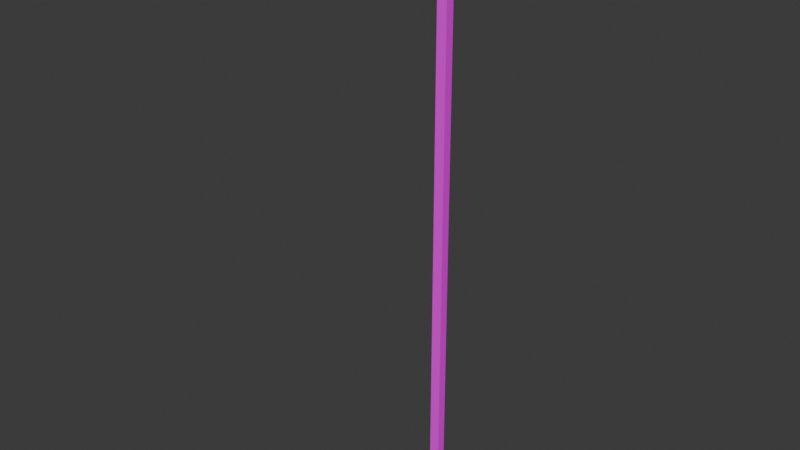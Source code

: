 # Source: Lampost.blend  (saved by Blender 4.0.36; exported with 4.5.12 LTS)
import bpy
from mathutils import Matrix  # noqa: F401  (used for matrix-valued properties, if any)

bpy.ops.wm.read_factory_settings(use_empty=True)
scene = bpy.context.scene
scene.name = 'Scene'

# ---- collections
col_collection = bpy.data.collections.new('Collection'); scene.collection.children.link(col_collection)

# ---- images (referenced by path relative to the original .blend; pixels are not part of the script)
import os
ASSET_DIR = os.environ.get("B2B_ASSET_DIR", "")  # directory of the original .blend (textures are referenced by path, not embedded)
HERE = os.path.dirname(os.path.abspath(__file__))  # packed textures are extracted next to this script under _unpacked/

def load_image(name, relpath, width, height, colorspace="sRGB"):
    """Load a texture the original file referenced (path relative to the .blend, or extracted next to this script)."""
    p = next((c for c in (os.path.join(HERE, relpath), os.path.join(ASSET_DIR, relpath)) if relpath and os.path.exists(c)), "")
    if p:
        img = bpy.data.images.load(p, check_existing=True)
        img.name = name
    else:  # same state as the original file: an image datablock whose file is absent (Cycles renders it pink)
        img = bpy.data.images.new(name, width, height)
        img.source = "FILE"
        img.filepath = "//" + (relpath or name)
    img.colorspace_settings.name = colorspace
    return img
img_simple_poly_2_png = load_image('simple poly 2.png', 'textures/simple poly 2.png', 1024, 1024, 'sRGB')

# ---- materials (node trees are filled in below, after node groups)
mat_simple_poly__2_texture = bpy.data.materials.new('simple poly  2 texture')
mat_simple_poly__2_texture.use_transparent_shadow = False

# ---- material node trees
mat_simple_poly__2_texture.use_nodes = True; mat_simple_poly__2_texture.node_tree.nodes.clear()
_N = mat_simple_poly__2_texture.node_tree.nodes; _L = mat_simple_poly__2_texture.node_tree.links
n0 = _N.new('ShaderNodeBsdfPrincipled'); n0.name = 'Principled BSDF'; n0.location = (10, 300)
n0.distribution = 'GGX'
n0.subsurface_method = 'BURLEY'
n0.inputs[3].default_value = 1.45
n0.inputs[27].default_value = (0.0, 0.0, 0.0, 1.0)
n0.inputs[28].default_value = 1.0
n1 = _N.new('ShaderNodeOutputMaterial'); n1.name = 'Material Output'; n1.location = (300, 300)
n2 = _N.new('ShaderNodeTexImage'); n2.name = 'Image Texture'; n2.location = (-280, 280)
n2.image = img_simple_poly_2_png
_L.new(n0.outputs[0], n1.inputs[0])
_L.new(n2.outputs[0], n0.inputs[0])
n1.is_active_output = True

# ---- world
world_world = bpy.data.worlds.new('World'); scene.world = world_world
world_world.use_nodes = True; world_world.node_tree.nodes.clear()
_N = world_world.node_tree.nodes; _L = world_world.node_tree.links
n0 = _N.new('ShaderNodeOutputWorld'); n0.name = 'World Output'; n0.location = (300, 300)
n1 = _N.new('ShaderNodeBackground'); n1.name = 'Background'; n1.location = (10, 300)
n1.inputs[0].default_value = (0.05088, 0.05088, 0.05088, 1.0)
_L.new(n1.outputs[0], n0.inputs[0])
n0.is_active_output = True
world_world.color = (0.05088, 0.05088, 0.05088)
world_world.use_sun_shadow = False
world_world.sun_shadow_jitter_overblur = 0.0

# ---- meshes
me_cube_6969 = bpy.data.meshes.new('Cube.6969')
me_cube_6969.from_pydata([(1.0, -1.0, -1.192e-07), (1.0, -1.0, -2.689), (1.0, 0.9999, -1.192e-07), (1.0, 0.9999, -2.689), (-0.9999, -1.0, -1.192e-07), (-0.9999, -1.0, -2.689), (-0.9999, 0.9999, -1.192e-07), (-0.9999, 0.9999, -2.689), (1.0, -1.0, -2.641), (1.0, 0.9999, -2.641), (-0.9999, 0.9999, -2.641), (-0.9999, -1.0, -2.641), (1.0, -10.26, -2.727), (1.0, -10.26, -2.756), (-0.9999, -10.26, -2.756), (-0.9999, -10.26, -2.727), (1.948, -6.748, -2.745), (1.948, -6.748, -2.716), (-2.205, -6.87, -2.745), (-2.205, -6.87, -2.716), (2.431, -26.53, -2.745), (2.431, -26.53, -2.716), (-1.722, -26.65, -2.745), (-1.722, -26.65, -2.716), (-1.964, -16.76, -2.81), (-1.964, -16.76, -2.78), (2.189, -16.64, -2.81), (2.189, -16.64, -2.78)], [], [(8, 1, 3, 9), (9, 3, 7, 10), (10, 7, 5, 11), (11, 5, 14, 15), (2, 6, 4, 0), (7, 3, 1, 5), (4, 11, 8, 0), (6, 10, 11, 4), (2, 9, 10, 6), (0, 8, 9, 2), (15, 14, 13, 12), (5, 1, 13, 14), (8, 11, 15, 12), (1, 8, 12, 13), (16, 18, 19, 17), (24, 22, 23, 25), (22, 20, 21, 23), (26, 16, 17, 27), (24, 26, 20, 22), (25, 27, 17, 19), (23, 21, 27, 25), (18, 16, 26, 24), (20, 26, 27, 21), (18, 24, 25, 19)])
_uv = me_cube_6969.uv_layers.new(name='UVMap')
_uv.uv.foreach_set('vector', [0.08464, 0.945, 0.08208, 0.945, 0.08208, 0.9425, 0.08464, 0.9425, 0.08464, 0.945, 0.08208, 0.945, 0.08208, 0.9425, 0.08464, 0.9425, 0.08464, 0.945, 0.08208, 0.945, 0.08208, 0.9425, 0.08464, 0.9425, 0.08464, 0.945, 0.08208, 0.945, 0.08208, 0.9425, 0.08464, 0.9425, 0.08464, 0.945, 0.08208, 0.945, 0.08208, 0.9425, 0.08464, 0.9425, 0.08464, 0.945, 0.08208, 0.945, 0.08208, 0.9425, 0.08464, 0.9425, 0.08464, 0.945, 0.08208, 0.945, 0.08208, 0.9425, 0.08464, 0.9425, 0.08464, 0.945, 0.08208, 0.945, 0.08208, 0.9425, 0.08464, 0.9425, 0.08464, 0.945, 0.08208, 0.945, 0.08208, 0.9425, 0.08464, 0.9425, 0.08464, 0.945, 0.08208, 0.945, 0.08208, 0.9425, 0.08464, 0.9425, 0.08464, 0.945, 0.08208, 0.945, 0.08208, 0.9425, 0.08464, 0.9425, 0.08464, 0.945, 0.08208, 0.945, 0.08208, 0.9425, 0.08464, 0.9425, 0.08464, 0.945, 0.08208, 0.945, 0.08208, 0.9425, 0.08464, 0.9425, 0.08464, 0.945, 0.08208, 0.945, 0.08208, 0.9425, 0.08464, 0.9425, 0.08464, 0.945, 0.08208, 0.945, 0.08208, 0.9425, 0.08464, 0.9425, 0.08464, 0.945, 0.08208, 0.945, 0.08208, 0.9425, 0.08464, 0.9425, 0.08464, 0.945, 0.08208, 0.945, 0.08208, 0.9425, 0.08464, 0.9425, 0.08464, 0.945, 0.08208, 0.945, 0.08208, 0.9425, 0.08464, 0.9425, 0.08464, 0.945, 0.08208, 0.945, 0.08208, 0.9425, 0.08464, 0.9425, 0.08464, 0.945, 0.08208, 0.945, 0.08208, 0.9425, 0.08464, 0.9425, 0.08464, 0.945, 0.08208, 0.945, 0.08208, 0.9425, 0.08464, 0.9425, 0.08464, 0.945, 0.08208, 0.945, 0.08208, 0.9425, 0.08464, 0.9425, 0.08464, 0.945, 0.08208, 0.945, 0.08208, 0.9425, 0.08464, 0.9425, 0.08464, 0.945, 0.08208, 0.945, 0.08208, 0.9425, 0.08464, 0.9425])
me_cube_6969.materials.append(mat_simple_poly__2_texture)
me_cube_6969.use_remesh_preserve_volume = False
me_cube_6969.use_remesh_preserve_attributes = False
me_cube_6969.use_mirror_vertex_groups = False
me_cube_6969.update()

# ---- objects
ob_lampost_001 = bpy.data.objects.new('Lampost.001', me_cube_6969)

# ---- transforms, parenting, visibility, modifiers, constraints
ob_lampost_001.location = (0.0, 0.0, 0.0)
ob_lampost_001.rotation_euler = (-0.0, -3.142, 0.01901)
ob_lampost_001.scale = (0.05318, 0.04838, 2.151)
ob_lampost_001.lineart.crease_threshold = 0.0

# ---- collection membership
col_collection.objects.link(ob_lampost_001)

# ---- scene / render settings (as saved in the file)
scene.frame_start = 1; scene.frame_end = 250; scene.frame_set(1)
scene.render.engine = 'BLENDER_EEVEE_NEXT'
scene.cycles.sampling_pattern = 'TABULATED_SOBOL'
bpy.context.view_layer.update()

# ---- added for rendering (the .blend has no active camera and no usable light): camera, sun
cam_auto = bpy.data.cameras.new('AutoCamera')
cam_auto.lens = 50.0
cam_auto.sensor_width = 36.0
cam_auto.clip_end = 1000.0
ob_auto_camera = bpy.data.objects.new('AutoCamera', cam_auto)
scene.collection.objects.link(ob_auto_camera)
ob_auto_camera.location = (5.7382, -7.49938, 7.60715)
ob_auto_camera.rotation_euler = (1.09748, -7.21219e-08, 0.694738)
scene.camera = ob_auto_camera
light_auto_sun = bpy.data.lights.new('AutoSun', 'SUN')
light_auto_sun.energy = 3.0
light_auto_sun.angle = 0.0523599
ob_auto_sun = bpy.data.objects.new('AutoSun', light_auto_sun)
scene.collection.objects.link(ob_auto_sun)
ob_auto_sun.rotation_euler = (0.872665, 0.174533, 0.523599)
bpy.context.view_layer.update()
